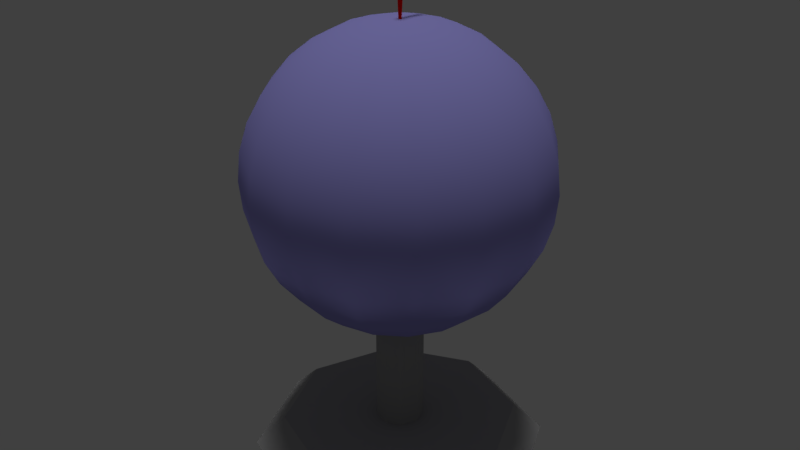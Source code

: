 # Source: globe_01_mockup.blend  (saved by Blender 2.78.0; exported with 4.5.12 LTS)
import bpy
from mathutils import Matrix  # noqa: F401  (used for matrix-valued properties, if any)

bpy.ops.wm.read_factory_settings(use_empty=True)
scene = bpy.context.scene
scene.name = 'Scene'

# ---- collections
col_collection_1 = bpy.data.collections.new('Collection 1'); scene.collection.children.link(col_collection_1)

# ---- materials (node trees are filled in below, after node groups)
mat_globe_01_flag = bpy.data.materials.new('globe_01_flag')
mat_globe_01_flag.alpha_threshold = 0.0
mat_globe_01_flag.use_transparent_shadow = False
mat_globe_01_flag.diffuse_color = (1.0, 0.0, 0.0, 1.0)
mat_globe_01_flag.roughness = 0.5
mat_globe_01_flag.specular_intensity = 0.0
mat_globe_01_frame_material = bpy.data.materials.new('globe_01_frame_material')
mat_globe_01_frame_material.alpha_threshold = 0.0
mat_globe_01_frame_material.use_transparent_shadow = False
mat_globe_01_frame_material.diffuse_color = (0.3844, 0.3844, 0.3844, 1.0)
mat_globe_01_frame_material.roughness = 0.5
mat_globe_01_frame_material.specular_intensity = 0.0
mat_globe_01_material = bpy.data.materials.new('globe_01_material')
mat_globe_01_material.alpha_threshold = 0.0
mat_globe_01_material.use_transparent_shadow = False
mat_globe_01_material.diffuse_color = (0.3499, 0.3293, 0.8, 1.0)
mat_globe_01_material.roughness = 0.5
mat_globe_01_material.specular_intensity = 0.0

# ---- material node trees

# ---- world
world_world = bpy.data.worlds.new('World'); scene.world = world_world
world_world.color = (0.05088, 0.05088, 0.05088)
world_world.use_sun_shadow = False
world_world.sun_shadow_jitter_overblur = 0.0
world_world.cycles.sampling_method = 'MANUAL'

# ---- lights
light_hemi_001 = bpy.data.lights.new('Hemi.001', 'SUN')
light_hemi_001.transmission_factor = 0.0
light_hemi_001.angle = 0.1993
light_hemi_001.energy = 0.5
light_hemi_001.shadow_buffer_clip_start = 0.5
light_hemi_001.shadow_soft_size = 0.1
light_hemi_001.shadow_cascade_max_distance = 1000.0
light_hemi = bpy.data.lights.new('Hemi', 'SUN')
light_hemi.transmission_factor = 0.0
light_hemi.angle = 0.1993
light_hemi.energy = 1.0
light_hemi.shadow_buffer_clip_start = 0.5
light_hemi.shadow_soft_size = 0.1
light_hemi.shadow_cascade_max_distance = 1000.0

# ---- meshes
me_plane = bpy.data.meshes.new('Plane')
me_plane.from_pydata([(-0.002107, -0.002312, 0.2331), (0.002107, -0.002312, 0.2331), (-0.002107, 0.04389, 0.2331), (0.002107, 0.04389, 0.2331), (-0.002107, 0.04389, 0.2576), (-0.002107, -0.002312, 0.2576), (0.002107, -0.002312, 0.2576), (0.002107, 0.04389, 0.2576), (-2.74e-08, -0.004291, 0.2307), (0.004291, 6.736e-08, 0.2307), (-0.004291, 6.736e-08, 0.2307), (-2.74e-08, 0.004291, 0.2307), (-2.74e-08, -0.004291, 0.2596), (0.004291, 6.736e-08, 0.2596), (-0.004291, 6.736e-08, 0.2596), (-2.74e-08, 0.004291, 0.2596), (-0.001287, 6.736e-08, 0.1776), (-2.74e-08, -0.001287, 0.1776), (0.001287, 6.736e-08, 0.1776), (-2.74e-08, 0.001287, 0.1776), (-0.002896, 6.736e-08, 0.2613), (-2.74e-08, -0.002896, 0.2613), (0.002896, 6.736e-08, 0.2613), (-2.74e-08, 0.002896, 0.2613)], [], [(0, 2, 3, 1), (5, 6, 7, 4), (1, 3, 7, 6), (2, 0, 5, 4), (3, 2, 4, 7), (0, 1, 6, 5), (11, 9, 18, 19), (13, 15, 23, 22), (9, 11, 15, 13), (10, 8, 12, 14), (11, 10, 14, 15), (8, 9, 13, 12), (17, 16, 19, 18), (8, 10, 16, 17), (10, 11, 19, 16), (9, 8, 17, 18), (21, 22, 23, 20), (14, 12, 21, 20), (15, 14, 20, 23), (12, 13, 22, 21)])
me_plane.materials.append(mat_globe_01_flag)
me_plane.use_remesh_preserve_volume = False
me_plane.use_remesh_preserve_attributes = False
me_plane.use_mirror_vertex_groups = False
me_plane.update()
me_circle = bpy.data.meshes.new('Circle')
me_circle.from_pydata([(0.0, 0.2, 0.0), (-0.1414, 0.1414, 0.0), (-0.2, -8.742e-09, 0.0), (-0.1414, -0.1414, 0.0), (1.748e-08, -0.2, 0.0), (0.1414, -0.1414, 0.0), (0.2, 2.385e-09, 0.0), (0.1414, 0.1414, 0.0), (2.98e-10, 0.16, 0.04), (-0.1131, 0.1131, 0.04), (-0.16, -6.696e-09, 0.04), (-0.1131, -0.1131, 0.04), (1.429e-08, -0.16, 0.04), (0.1131, -0.1131, 0.04), (0.16, 2.206e-09, 0.04), (0.1131, 0.1131, 0.04), (3.636e-09, 0.032, 0.04), (-0.02263, 0.02263, 0.04), (-0.032, -1.471e-10, 0.04), (-0.02263, -0.02263, 0.04), (6.433e-09, -0.032, 0.04), (0.02263, -0.02263, 0.04), (0.032, 1.633e-09, 0.04), (0.02263, 0.02263, 0.04), (3.636e-09, 0.032, 0.24), (-0.02263, 0.02263, 0.24), (-0.032, -1.471e-10, 0.24), (-0.02263, -0.02263, 0.24), (6.433e-09, -0.032, 0.24), (0.02263, -0.02263, 0.24), (0.032, 1.633e-09, 0.24), (0.02263, 0.02263, 0.24), (0.0, 0.0, 0.0)], [], [(7, 15, 14, 6), (5, 13, 12, 4), (3, 11, 10, 2), (1, 9, 8, 0), (0, 8, 15, 7), (6, 14, 13, 5), (4, 12, 11, 3), (2, 10, 9, 1), (9, 17, 16, 8), (8, 16, 23, 15), (14, 22, 21, 13), (12, 20, 19, 11), (10, 18, 17, 9), (15, 23, 22, 14), (13, 21, 20, 12), (11, 19, 18, 10), (23, 31, 30, 22), (21, 29, 28, 20), (19, 27, 26, 18), (17, 25, 24, 16), (16, 24, 31, 23), (22, 30, 29, 21), (20, 28, 27, 19), (18, 26, 25, 17), (6, 32, 7), (4, 32, 5), (2, 32, 3), (0, 32, 1), (7, 32, 0), (5, 32, 6), (3, 32, 4), (1, 32, 2)])
me_circle.materials.append(mat_globe_01_frame_material)
me_circle.use_remesh_preserve_volume = False
me_circle.use_remesh_preserve_attributes = False
me_circle.use_mirror_vertex_groups = False
me_circle.update()
me_sphere = bpy.data.meshes.new('Sphere')
me_sphere.from_pydata([(-2.74e-08, 0.03902, 0.1962), (-2.74e-08, 0.07654, 0.1848), (-2.74e-08, 0.1111, 0.1663), (-2.74e-08, 0.1663, 0.1111), (-2.74e-08, 0.1848, 0.07654), (-2.74e-08, 0.2, 2.086e-07), (-2.74e-08, 0.1848, -0.07654), (-2.74e-08, 0.1663, -0.1111), (-2.74e-08, 0.1111, -0.1663), (-2.74e-08, 0.07654, -0.1848), (0.01493, 0.03605, 0.1962), (0.02929, 0.07071, 0.1848), (0.04252, 0.1027, 0.1663), (0.05412, 0.1307, 0.1414), (0.06364, 0.1536, 0.1111), (0.07071, 0.1707, 0.07654), (0.07507, 0.1812, 0.03902), (0.07654, 0.1848, 2.086e-07), (0.07507, 0.1812, -0.03902), (0.07071, 0.1707, -0.07654), (0.06364, 0.1536, -0.1111), (0.05412, 0.1307, -0.1414), (0.04252, 0.1027, -0.1663), (0.02929, 0.07071, -0.1848), (0.01493, 0.03605, -0.1962), (0.02759, 0.02759, 0.1962), (0.05412, 0.05412, 0.1848), (0.07857, 0.07857, 0.1663), (0.1, 0.1, 0.1414), (0.1176, 0.1176, 0.1111), (0.1307, 0.1307, 0.07654), (0.1387, 0.1387, 0.03902), (0.1414, 0.1414, 2.086e-07), (0.1387, 0.1387, -0.03902), (0.1307, 0.1307, -0.07654), (0.1176, 0.1176, -0.1111), (0.1, 0.1, -0.1414), (0.07857, 0.07857, -0.1663), (0.05412, 0.05412, -0.1848), (0.02759, 0.02759, -0.1962), (0.03605, 0.01493, 0.1962), (0.07071, 0.02929, 0.1848), (0.1027, 0.04252, 0.1663), (0.1307, 0.05412, 0.1414), (0.1536, 0.06364, 0.1111), (0.1707, 0.07071, 0.07654), (0.1812, 0.07507, 0.03902), (0.1848, 0.07654, 2.086e-07), (0.1812, 0.07507, -0.03902), (0.1707, 0.07071, -0.07654), (0.1536, 0.06364, -0.1111), (0.1307, 0.05412, -0.1414), (0.1027, 0.04252, -0.1663), (0.07071, 0.02929, -0.1848), (0.03605, 0.01493, -0.1962), (0.03902, -1.675e-09, 0.1962), (0.07654, -9.126e-09, 0.1848), (0.1111, -9.126e-09, 0.1663), (0.1414, -1.211e-08, 0.1414), (0.1663, -1.509e-08, 0.1111), (0.1848, -9.126e-09, 0.07654), (0.1962, -9.126e-09, 0.03902), (0.2, -2.105e-08, 2.086e-07), (0.1962, -9.126e-09, -0.03902), (0.1848, -2.105e-08, -0.07654), (0.1663, -1.509e-08, -0.1111), (0.1414, -1.211e-08, -0.1414), (0.1111, -9.126e-09, -0.1663), (0.07654, -1.211e-08, -0.1848), (0.03902, -1.675e-09, -0.1962), (0.03605, -0.01493, 0.1962), (0.07071, -0.02929, 0.1848), (0.1027, -0.04252, 0.1663), (0.1307, -0.05412, 0.1414), (0.1536, -0.06364, 0.1111), (0.1707, -0.07071, 0.07654), (0.1812, -0.07507, 0.03902), (0.1848, -0.07654, 2.086e-07), (0.1812, -0.07507, -0.03902), (0.1707, -0.07071, -0.07654), (0.1536, -0.06364, -0.1111), (0.1307, -0.05412, -0.1414), (0.1027, -0.04252, -0.1663), (0.07071, -0.02929, -0.1848), (0.03605, -0.01493, -0.1962), (0.02759, -0.02759, 0.1962), (0.05412, -0.05412, 0.1848), (0.07857, -0.07857, 0.1663), (0.1, -0.1, 0.1414), (0.1176, -0.1176, 0.1111), (0.1307, -0.1307, 0.07654), (0.1387, -0.1387, 0.03902), (0.1414, -0.1414, 2.086e-07), (0.1387, -0.1387, -0.03902), (0.1307, -0.1307, -0.07654), (0.1176, -0.1176, -0.1111), (0.1, -0.1, -0.1414), (0.07857, -0.07857, -0.1663), (0.05412, -0.05412, -0.1848), (0.02759, -0.02759, -0.1962), (0.01493, -0.03605, 0.1962), (0.02929, -0.07071, 0.1848), (0.04252, -0.1027, 0.1663), (0.05412, -0.1307, 0.1414), (0.06364, -0.1536, 0.1111), (0.07071, -0.1707, 0.07654), (0.07507, -0.1812, 0.03902), (0.07654, -0.1848, 2.086e-07), (0.07507, -0.1812, -0.03902), (0.07071, -0.1707, -0.07654), (0.06364, -0.1536, -0.1111), (0.05412, -0.1307, -0.1414), (0.04252, -0.1027, -0.1663), (0.02929, -0.07071, -0.1848), (0.01493, -0.03605, -0.1962), (-4.121e-08, -0.03902, 0.1962), (-5.015e-08, -0.07654, 0.1848), (-5.611e-08, -0.1111, 0.1663), (-4.419e-08, -0.1414, 0.1414), (-7.399e-08, -0.1663, 0.1111), (-6.803e-08, -0.1848, 0.07654), (-5.611e-08, -0.1962, 0.03902), (-7.399e-08, -0.2, 2.086e-07), (-5.611e-08, -0.1962, -0.03902), (-7.995e-08, -0.1848, -0.07654), (-7.399e-08, -0.1663, -0.1111), (-4.419e-08, -0.1414, -0.1414), (-5.909e-08, -0.1111, -0.1663), (-6.207e-08, -0.07654, -0.1848), (-3.823e-08, -0.03902, -0.1962), (-5.234e-08, -5.802e-08, 0.2), (-0.01493, -0.03605, 0.1962), (-0.02929, -0.07071, 0.1848), (-0.04252, -0.1027, 0.1663), (-0.05412, -0.1307, 0.1414), (-0.06364, -0.1536, 0.1111), (-0.07071, -0.1707, 0.07654), (-0.07507, -0.1812, 0.03902), (-0.07654, -0.1848, 2.086e-07), (-0.07507, -0.1812, -0.03902), (-0.07071, -0.1707, -0.07654), (-0.06364, -0.1536, -0.1111), (-0.05412, -0.1307, -0.1414), (-0.04252, -0.1027, -0.1663), (-0.02929, -0.07071, -0.1848), (-0.01493, -0.03605, -0.1962), (-2.74e-08, 2.192e-09, -0.2), (-0.02759, -0.02759, 0.1962), (-0.05412, -0.05412, 0.1848), (-0.07857, -0.07857, 0.1663), (-0.1, -0.1, 0.1414), (-0.1176, -0.1176, 0.1111), (-0.1307, -0.1307, 0.07654), (-0.1387, -0.1387, 0.03902), (-0.1414, -0.1414, 2.086e-07), (-0.1387, -0.1387, -0.03902), (-0.1307, -0.1307, -0.07654), (-0.1176, -0.1176, -0.1111), (-0.1, -0.1, -0.1414), (-0.07857, -0.07857, -0.1663), (-0.05412, -0.05412, -0.1848), (-0.02759, -0.02759, -0.1962), (-0.03605, -0.01493, 0.1962), (-0.07071, -0.02929, 0.1848), (-0.1027, -0.04252, 0.1663), (-0.1307, -0.05412, 0.1414), (-0.1536, -0.06364, 0.1111), (-0.1707, -0.07071, 0.07654), (-0.1812, -0.07507, 0.03902), (-0.1848, -0.07654, 2.086e-07), (-0.1812, -0.07507, -0.03902), (-0.1707, -0.07071, -0.07654), (-0.1536, -0.06364, -0.1111), (-0.1307, -0.05412, -0.1414), (-0.1027, -0.04252, -0.1663), (-0.07071, -0.02929, -0.1848), (-0.03605, -0.01493, -0.1962), (-0.03902, 1.919e-08, 0.1962), (-0.07654, 3.26e-08, 0.1848), (-0.1111, 5.346e-08, 0.1663), (-0.1414, 5.048e-08, 0.1414), (-0.1663, 8.624e-08, 0.1111), (-0.1848, 7.432e-08, 0.07654), (-0.1962, 5.644e-08, 0.03902), (-0.2, 8.028e-08, 2.086e-07), (-0.1962, 5.644e-08, -0.03902), (-0.1848, 8.028e-08, -0.07654), (-0.1663, 8.624e-08, -0.1111), (-0.1414, 5.048e-08, -0.1414), (-0.1111, 5.346e-08, -0.1663), (-0.07654, 4.75e-08, -0.1848), (-0.03902, 1.472e-08, -0.1962), (-0.03605, 0.01493, 0.1962), (-0.07071, 0.02929, 0.1848), (-0.1027, 0.04252, 0.1663), (-0.1307, 0.05412, 0.1414), (-0.1536, 0.06364, 0.1111), (-0.1707, 0.07071, 0.07654), (-0.1812, 0.07507, 0.03902), (-0.1848, 0.07654, 2.086e-07), (-0.1812, 0.07507, -0.03902), (-0.1707, 0.07071, -0.07654), (-0.1536, 0.06364, -0.1111), (-0.1307, 0.05412, -0.1414), (-0.1027, 0.04252, -0.1663), (-0.07071, 0.02929, -0.1848), (-0.03605, 0.01493, -0.1962), (-0.02759, 0.02759, 0.1962), (-0.05412, 0.05412, 0.1848), (-0.07857, 0.07857, 0.1663), (-0.1, 0.1, 0.1414), (-0.1176, 0.1176, 0.1111), (-0.1307, 0.1307, 0.07654), (-0.1387, 0.1387, 0.03902), (-0.1414, 0.1414, 2.086e-07), (-0.1387, 0.1387, -0.03902), (-0.1307, 0.1307, -0.07654), (-0.1176, 0.1176, -0.1111), (-0.1, 0.1, -0.1414), (-0.07857, 0.07857, -0.1663), (-0.05412, 0.05412, -0.1848), (-0.02759, 0.02759, -0.1962), (-0.01493, 0.03605, 0.1962), (-0.02929, 0.07071, 0.1848), (-0.04252, 0.1027, 0.1663), (-0.05412, 0.1307, 0.1414), (-0.06364, 0.1536, 0.1111), (-0.07071, 0.1707, 0.07654), (-0.07507, 0.1812, 0.03902), (-0.07654, 0.1848, 2.086e-07), (-0.07507, 0.1812, -0.03902), (-0.07071, 0.1707, -0.07654), (-0.06364, 0.1536, -0.1111), (-0.05412, 0.1307, -0.1414), (-0.04252, 0.1027, -0.1663), (-0.02929, 0.07071, -0.1848), (-0.01493, 0.03605, -0.1962), (3.628e-08, 0.1414, 0.1414), (5.118e-08, 0.1962, 0.03902), (5.118e-08, 0.1962, -0.03902), (3.628e-08, 0.1414, -0.1414), (-8.426e-09, 0.03902, -0.1962)], [], [(6, 239, 18, 19), (2, 1, 11, 12), (7, 6, 19, 20), (237, 2, 12, 13), (240, 7, 20, 21), (3, 237, 13, 14), (8, 240, 21, 22), (4, 3, 14, 15), (9, 8, 22, 23), (238, 4, 15, 16), (241, 9, 23, 24), (5, 238, 16, 17), (0, 130, 10), (146, 241, 24), (239, 5, 17, 18), (1, 0, 10, 11), (18, 17, 32, 33), (11, 10, 25, 26), (19, 18, 33, 34), (12, 11, 26, 27), (20, 19, 34, 35), (13, 12, 27, 28), (21, 20, 35, 36), (14, 13, 28, 29), (22, 21, 36, 37), (15, 14, 29, 30), (23, 22, 37, 38), (16, 15, 30, 31), (24, 23, 38, 39), (17, 16, 31, 32), (10, 130, 25), (146, 24, 39), (37, 36, 51, 52), (30, 29, 44, 45), (38, 37, 52, 53), (31, 30, 45, 46), (39, 38, 53, 54), (32, 31, 46, 47), (25, 130, 40), (146, 39, 54), (33, 32, 47, 48), (26, 25, 40, 41), (34, 33, 48, 49), (27, 26, 41, 42), (35, 34, 49, 50), (28, 27, 42, 43), (36, 35, 50, 51), (29, 28, 43, 44), (41, 40, 55, 56), (49, 48, 63, 64), (42, 41, 56, 57), (50, 49, 64, 65), (43, 42, 57, 58), (51, 50, 65, 66), (44, 43, 58, 59), (52, 51, 66, 67), (45, 44, 59, 60), (53, 52, 67, 68), (46, 45, 60, 61), (54, 53, 68, 69), (47, 46, 61, 62), (40, 130, 55), (146, 54, 69), (48, 47, 62, 63), (60, 59, 74, 75), (68, 67, 82, 83), (61, 60, 75, 76), (69, 68, 83, 84), (62, 61, 76, 77), (55, 130, 70), (146, 69, 84), (63, 62, 77, 78), (56, 55, 70, 71), (64, 63, 78, 79), (57, 56, 71, 72), (65, 64, 79, 80), (58, 57, 72, 73), (66, 65, 80, 81), (59, 58, 73, 74), (67, 66, 81, 82), (79, 78, 93, 94), (72, 71, 86, 87), (80, 79, 94, 95), (73, 72, 87, 88), (81, 80, 95, 96), (74, 73, 88, 89), (82, 81, 96, 97), (75, 74, 89, 90), (83, 82, 97, 98), (76, 75, 90, 91), (84, 83, 98, 99), (77, 76, 91, 92), (70, 130, 85), (146, 84, 99), (78, 77, 92, 93), (71, 70, 85, 86), (98, 97, 112, 113), (91, 90, 105, 106), (99, 98, 113, 114), (92, 91, 106, 107), (85, 130, 100), (146, 99, 114), (93, 92, 107, 108), (86, 85, 100, 101), (94, 93, 108, 109), (87, 86, 101, 102), (95, 94, 109, 110), (88, 87, 102, 103), (96, 95, 110, 111), (89, 88, 103, 104), (97, 96, 111, 112), (90, 89, 104, 105), (110, 109, 124, 125), (103, 102, 117, 118), (111, 110, 125, 126), (104, 103, 118, 119), (112, 111, 126, 127), (105, 104, 119, 120), (113, 112, 127, 128), (106, 105, 120, 121), (114, 113, 128, 129), (107, 106, 121, 122), (100, 130, 115), (146, 114, 129), (108, 107, 122, 123), (101, 100, 115, 116), (109, 108, 123, 124), (102, 101, 116, 117), (129, 128, 144, 145), (122, 121, 137, 138), (115, 130, 131), (146, 129, 145), (123, 122, 138, 139), (116, 115, 131, 132), (124, 123, 139, 140), (117, 116, 132, 133), (125, 124, 140, 141), (118, 117, 133, 134), (126, 125, 141, 142), (119, 118, 134, 135), (127, 126, 142, 143), (120, 119, 135, 136), (128, 127, 143, 144), (121, 120, 136, 137), (134, 133, 149, 150), (142, 141, 157, 158), (135, 134, 150, 151), (143, 142, 158, 159), (136, 135, 151, 152), (144, 143, 159, 160), (137, 136, 152, 153), (145, 144, 160, 161), (138, 137, 153, 154), (131, 130, 147), (146, 145, 161), (139, 138, 154, 155), (132, 131, 147, 148), (140, 139, 155, 156), (133, 132, 148, 149), (141, 140, 156, 157), (154, 153, 168, 169), (147, 130, 162), (146, 161, 176), (155, 154, 169, 170), (148, 147, 162, 163), (156, 155, 170, 171), (149, 148, 163, 164), (157, 156, 171, 172), (150, 149, 164, 165), (158, 157, 172, 173), (151, 150, 165, 166), (159, 158, 173, 174), (152, 151, 166, 167), (160, 159, 174, 175), (153, 152, 167, 168), (161, 160, 175, 176), (173, 172, 187, 188), (166, 165, 180, 181), (174, 173, 188, 189), (167, 166, 181, 182), (175, 174, 189, 190), (168, 167, 182, 183), (176, 175, 190, 191), (169, 168, 183, 184), (162, 130, 177), (146, 176, 191), (170, 169, 184, 185), (163, 162, 177, 178), (171, 170, 185, 186), (164, 163, 178, 179), (172, 171, 186, 187), (165, 164, 179, 180), (177, 130, 192), (146, 191, 206), (185, 184, 199, 200), (178, 177, 192, 193), (186, 185, 200, 201), (179, 178, 193, 194), (187, 186, 201, 202), (180, 179, 194, 195), (188, 187, 202, 203), (181, 180, 195, 196), (189, 188, 203, 204), (182, 181, 196, 197), (190, 189, 204, 205), (183, 182, 197, 198), (191, 190, 205, 206), (184, 183, 198, 199), (196, 195, 210, 211), (204, 203, 218, 219), (197, 196, 211, 212), (205, 204, 219, 220), (198, 197, 212, 213), (206, 205, 220, 221), (199, 198, 213, 214), (192, 130, 207), (146, 206, 221), (200, 199, 214, 215), (193, 192, 207, 208), (201, 200, 215, 216), (194, 193, 208, 209), (202, 201, 216, 217), (195, 194, 209, 210), (203, 202, 217, 218), (215, 214, 229, 230), (208, 207, 222, 223), (216, 215, 230, 231), (209, 208, 223, 224), (217, 216, 231, 232), (210, 209, 224, 225), (218, 217, 232, 233), (211, 210, 225, 226), (219, 218, 233, 234), (212, 211, 226, 227), (220, 219, 234, 235), (213, 212, 227, 228), (221, 220, 235, 236), (214, 213, 228, 229), (207, 130, 222), (146, 221, 236), (234, 233, 240, 8), (227, 226, 3, 4), (235, 234, 8, 9), (228, 227, 4, 238), (236, 235, 9, 241), (229, 228, 238, 5), (222, 130, 0), (146, 236, 241), (230, 229, 5, 239), (223, 222, 0, 1), (231, 230, 239, 6), (224, 223, 1, 2), (232, 231, 6, 7), (225, 224, 2, 237), (233, 232, 7, 240), (226, 225, 237, 3)])
me_sphere.polygons.foreach_set('use_smooth', [True] * 256)
me_sphere.materials.append(mat_globe_01_material)
me_sphere.use_remesh_preserve_volume = False
me_sphere.use_remesh_preserve_attributes = False
me_sphere.use_mirror_vertex_groups = False
me_sphere.update()

# ---- objects
ob_globe_01_flag = bpy.data.objects.new('globe_01_flag', me_plane)
ob_globe_01_frame = bpy.data.objects.new('globe_01_frame', me_circle)
ob_globe_01 = bpy.data.objects.new('globe_01', me_sphere)
ob_bottom_light = bpy.data.objects.new('bottom_light', light_hemi_001)
ob_top_height = bpy.data.objects.new('top_height', light_hemi)

# ---- transforms, parenting, visibility, modifiers, constraints
ob_globe_01_flag.location = (2.74e-08, -6.736e-08, 0.4)
ob_globe_01_flag.lineart.crease_threshold = 0.0
ob_globe_01_frame.location = (0.0, 0.0, 0.0)
ob_globe_01_frame.lineart.crease_threshold = 0.0
ob_globe_01.location = (2.74e-08, -6.736e-08, 0.4)
ob_globe_01.lineart.crease_threshold = 0.0
ob_bottom_light.location = (0.0, 0.0, -100.0)
ob_bottom_light.rotation_euler = (0.0, 3.142, 0.0)
ob_bottom_light.hide_viewport = True
ob_bottom_light.hide_select = True
ob_bottom_light.lineart.crease_threshold = 0.0
ob_top_height.location = (0.0, 0.0, 100.0)
ob_top_height.hide_viewport = True
ob_top_height.hide_select = True
ob_top_height.lineart.crease_threshold = 0.0

# ---- collection membership
col_collection_1.objects.link(ob_globe_01_flag)
col_collection_1.objects.link(ob_globe_01_frame)
col_collection_1.objects.link(ob_globe_01)
col_collection_1.objects.link(ob_bottom_light)
col_collection_1.objects.link(ob_top_height)

# ---- scene / render settings (as saved in the file)
scene.frame_start = 1; scene.frame_end = 250; scene.frame_set(1)
scene.render.engine = 'BLENDER_EEVEE_NEXT'
scene.render.resolution_percentage = 50
scene.render.dither_intensity = 0.0
scene.cycles.use_denoising = False
scene.cycles.samples = 128
scene.cycles.sampling_pattern = 'TABULATED_SOBOL'
scene.cycles.light_sampling_threshold = 0.0
scene.cycles.use_adaptive_sampling = False
scene.cycles.use_light_tree = False
scene.cycles.blur_glossy = 0.0
scene.cycles.sample_clamp_indirect = 0.0
scene.view_settings.view_transform = 'Standard'
bpy.context.view_layer.update()

# ---- added for rendering (the .blend has no active camera): camera
cam_auto = bpy.data.cameras.new('AutoCamera')
cam_auto.lens = 50.0
cam_auto.sensor_width = 36.0
cam_auto.clip_end = 1000.0
ob_auto_camera = bpy.data.objects.new('AutoCamera', cam_auto)
scene.collection.objects.link(ob_auto_camera)
ob_auto_camera.location = (0.805146, -0.966175, 0.974752)
ob_auto_camera.rotation_euler = (1.09748, -7.21219e-08, 0.694738)
scene.camera = ob_auto_camera
bpy.context.view_layer.update()
